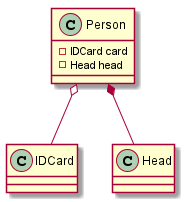

The diagram above was rendered by PlantUML. Its source (embedded in the PNG):
@startuml

class Person{
    - IDCard card
    - Head head
}
class IDCard
class Head

Person o--IDCard
Person *-- Head

@enduml